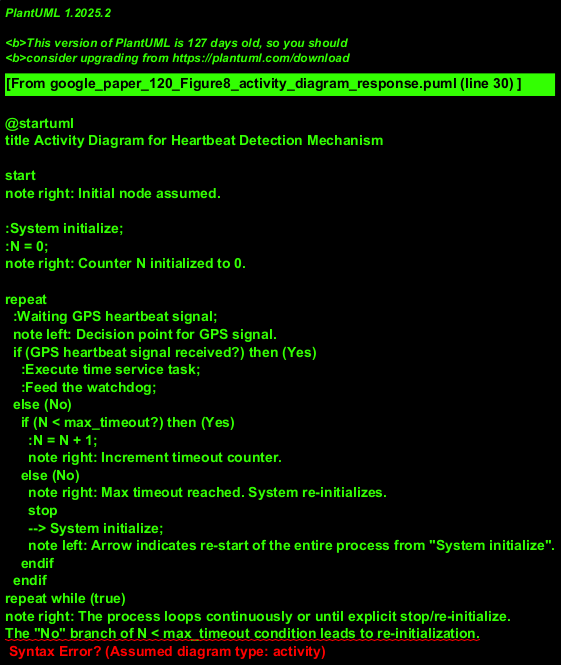

The diagram above was rendered by PlantUML. Its source (embedded in the PNG):
@startuml
title Activity Diagram for Heartbeat Detection Mechanism

start
note right: Initial node assumed.

:System initialize;
:N = 0;
note right: Counter N initialized to 0.

repeat
  :Waiting GPS heartbeat signal;
  note left: Decision point for GPS signal.
  if (GPS heartbeat signal received?) then (Yes)
    :Execute time service task;
    :Feed the watchdog;
  else (No)
    if (N < max_timeout?) then (Yes)
      :N = N + 1;
      note right: Increment timeout counter.
    else (No)
      note right: Max timeout reached. System re-initializes.
      stop
      --> System initialize;
      note left: Arrow indicates re-start of the entire process from "System initialize".
    endif
  endif
repeat while (true)
note right: The process loops continuously or until explicit stop/re-initialize.
The "No" branch of N < max_timeout condition leads to re-initialization.
A more formal end would be after "System initialize" if it represents a recoverable error.
If "System initialize" is a full restart, the diagram shows this loop.
The diagram shows an explicit loop back to "System initialize",
implying the process restarts from the beginning.
The stop before re-initialize clarifies the current cycle ends.
Alternatively, the outer loop could be conditioned.
For this, made "System initialize" the restart point as per flowchart.
This means the "stop" is an interruption leading to restart.
Let's remove the explicit stop and just loop back as in the original diagram.
This diagram will now follow the flowchart control flow for "N >= max_timeout"
by directly looping to "System initialize".
The "stop" node is removed to match loop in original diagram.
This means "System initialize" is the restart point.
So the "No" branch from "N < max_timeout" directly goes to "System initialize".
The "repeat while (true)" attempts to structure the loop.
The actual loop condition is implicitly managed by the flow.
Corrected loop: The decision points direct the flow.
The main loop point is "Waiting GPS heartbeat signal".
Let's restructure for clarity of loops based on original.
The "No" path from "N < max_timeout?" leading to "System initialize"
is a top-level reset.
So all paths eventually return to "Waiting GPS heartbeat signal" or "System initialize".

Initial: System initialize
N_is_0: N = 0
Waiting_GPS: Waiting GPS heartbeat signal
Execute_TST: Execute time service task
Feed_WD: Feed the watchdog
Check_Timeout: N < max_timeout
Increment_N: N = N + 1

[*] --> Initial
Initial --> N_is_0
N_is_0 --> Waiting_GPS

Waiting_GPS --> if "" then
  --> [GPS signal received] Execute_TST
  Execute_TST --> Feed_WD
  Feed_WD --> Waiting_GPS
else
  --> [No GPS signal] Check_Timeout
  Check_Timeout --> if "" then
   --> [Yes] Increment_N
   Increment_N --> Waiting_GPS
  else
   --> [No] Initial
   note on link
     System re-initializes
     if max timeout is reached.
   end note
  endif
endif

@enduml